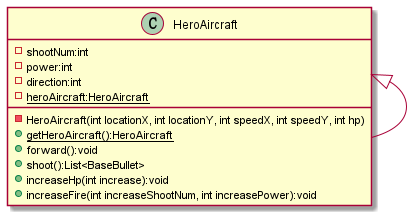

The diagram above was rendered by PlantUML. Its source (embedded in the PNG):
@startuml
'https://plantuml.com/class-diagram

class HeroAircraft {
    - shootNum:int
    - power:int
    - direction:int
    - {static} heroAircraft:HeroAircraft
    - HeroAircraft(int locationX, int locationY, int speedX, int speedY, int hp)
    + {static} getHeroAircraft():HeroAircraft
    + forward():void
    + shoot():List<BaseBullet>
    + increaseHp(int increase):void
    + increaseFire(int increaseShootNum, int increasePower):void
}

HeroAircraft <|-- HeroAircraft

@enduml